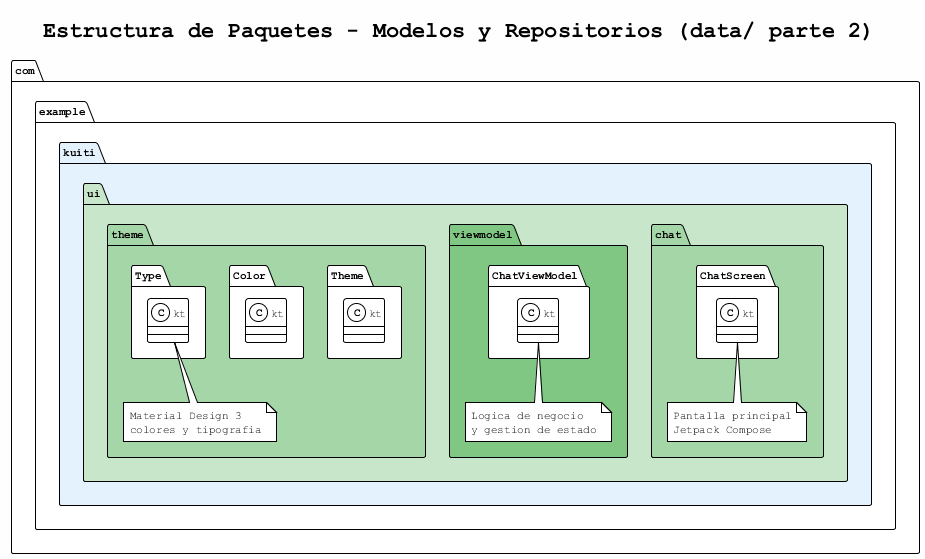

The diagram above was rendered by PlantUML. Its source (embedded in the PNG):
@startuml estructura_paquetes_parte2
!pragma encoding UTF-8
!theme plain
skinparam backgroundColor #FEFEFE
skinparam packageStyle folder
skinparam defaultFontName Courier
skinparam defaultFontSize 11

title Estructura de Paquetes - Modelos y Repositorios (data/ parte 2)

package "com.example.kuiti" #E3F2FD {
    
    package "ui" #C8E6C9 {
        
        package "chat" #A5D6A7 {
            class "ChatScreen.kt"
            note bottom
              Pantalla principal
              Jetpack Compose
            end note
        }
        
        package "viewmodel" #81C784 {
            class "ChatViewModel.kt"
            note bottom
              Logica de negocio
              y gestion de estado
            end note
        }
        
        package "theme" #A5D6A7 {
            class "Theme.kt"
            class "Color.kt"
            class "Type.kt"
            note bottom
              Material Design 3
              colores y tipografia
            end note
        }
    }
}

@enduml